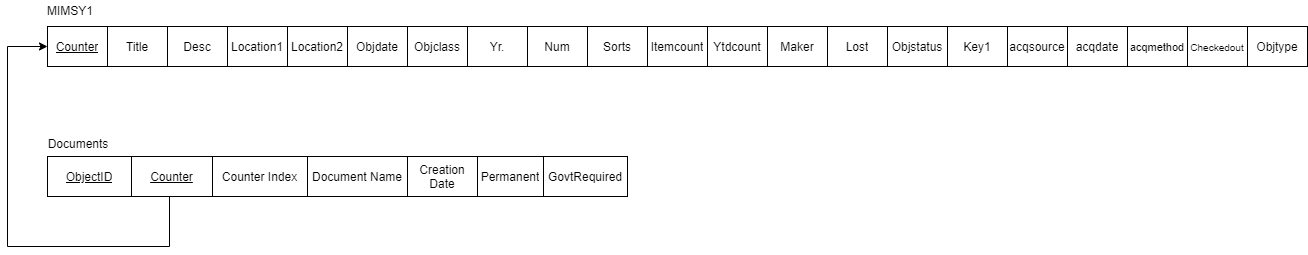

The diagram above was exported from draw.io. Its source (the exported page's mxGraphModel, read from the mxfile embedded in the PNG):
<mxGraphModel dx="1842" dy="731" grid="1" gridSize="10" guides="1" tooltips="1" connect="1" arrows="1" fold="1" page="1" pageScale="1" pageWidth="850" pageHeight="1100" math="0" shadow="0" extFonts="Permanent Marker^https://fonts.googleapis.com/css?family=Permanent+Marker">
  <root>
    <mxCell id="0" />
    <mxCell id="1" parent="0" />
    <mxCell id="T2MohehhKKRZhCcJai8c-54" value="MIMSY1" style="text;html=1;strokeColor=none;fillColor=none;align=center;verticalAlign=middle;whiteSpace=wrap;rounded=0;" parent="1" vertex="1">
      <mxGeometry x="13" y="24" width="40" height="20" as="geometry" />
    </mxCell>
    <mxCell id="T2MohehhKKRZhCcJai8c-58" value="" style="shape=table;html=1;whiteSpace=wrap;startSize=0;container=1;collapsible=0;childLayout=tableLayout;" parent="1" vertex="1">
      <mxGeometry x="10" y="50" width="1200" height="40" as="geometry" />
    </mxCell>
    <mxCell id="T2MohehhKKRZhCcJai8c-59" value="" style="shape=partialRectangle;html=1;whiteSpace=wrap;collapsible=0;dropTarget=0;pointerEvents=0;fillColor=none;top=0;left=0;bottom=0;right=0;points=[[0,0.5],[1,0.5]];portConstraint=eastwest;" parent="T2MohehhKKRZhCcJai8c-58" vertex="1">
      <mxGeometry width="1200" height="40" as="geometry" />
    </mxCell>
    <mxCell id="T2MohehhKKRZhCcJai8c-60" value="&lt;u&gt;Counter&lt;/u&gt;" style="shape=partialRectangle;html=1;whiteSpace=wrap;connectable=0;overflow=hidden;fillColor=none;top=0;left=0;bottom=0;right=0;" parent="T2MohehhKKRZhCcJai8c-59" vertex="1">
      <mxGeometry width="60" height="40" as="geometry" />
    </mxCell>
    <mxCell id="T2MohehhKKRZhCcJai8c-61" value="Title" style="shape=partialRectangle;html=1;whiteSpace=wrap;connectable=0;overflow=hidden;fillColor=none;top=0;left=0;bottom=0;right=0;" parent="T2MohehhKKRZhCcJai8c-59" vertex="1">
      <mxGeometry x="60" width="60" height="40" as="geometry" />
    </mxCell>
    <mxCell id="T2MohehhKKRZhCcJai8c-62" value="Desc" style="shape=partialRectangle;html=1;whiteSpace=wrap;connectable=0;overflow=hidden;fillColor=none;top=0;left=0;bottom=0;right=0;" parent="T2MohehhKKRZhCcJai8c-59" vertex="1">
      <mxGeometry x="120" width="60" height="40" as="geometry" />
    </mxCell>
    <mxCell id="T2MohehhKKRZhCcJai8c-63" value="Location1" style="shape=partialRectangle;html=1;whiteSpace=wrap;connectable=0;overflow=hidden;fillColor=none;top=0;left=0;bottom=0;right=0;" parent="T2MohehhKKRZhCcJai8c-59" vertex="1">
      <mxGeometry x="180" width="60" height="40" as="geometry" />
    </mxCell>
    <mxCell id="T2MohehhKKRZhCcJai8c-64" value="Location2" style="shape=partialRectangle;html=1;whiteSpace=wrap;connectable=0;overflow=hidden;fillColor=none;top=0;left=0;bottom=0;right=0;" parent="T2MohehhKKRZhCcJai8c-59" vertex="1">
      <mxGeometry x="240" width="60" height="40" as="geometry" />
    </mxCell>
    <mxCell id="T2MohehhKKRZhCcJai8c-65" value="Objdate" style="shape=partialRectangle;html=1;whiteSpace=wrap;connectable=0;overflow=hidden;fillColor=none;top=0;left=0;bottom=0;right=0;" parent="T2MohehhKKRZhCcJai8c-59" vertex="1">
      <mxGeometry x="300" width="60" height="40" as="geometry" />
    </mxCell>
    <mxCell id="T2MohehhKKRZhCcJai8c-66" value="Objclass" style="shape=partialRectangle;html=1;whiteSpace=wrap;connectable=0;overflow=hidden;fillColor=none;top=0;left=0;bottom=0;right=0;" parent="T2MohehhKKRZhCcJai8c-59" vertex="1">
      <mxGeometry x="360" width="60" height="40" as="geometry" />
    </mxCell>
    <mxCell id="T2MohehhKKRZhCcJai8c-67" value="Yr." style="shape=partialRectangle;html=1;whiteSpace=wrap;connectable=0;overflow=hidden;fillColor=none;top=0;left=0;bottom=0;right=0;" parent="T2MohehhKKRZhCcJai8c-59" vertex="1">
      <mxGeometry x="420" width="60" height="40" as="geometry" />
    </mxCell>
    <mxCell id="T2MohehhKKRZhCcJai8c-68" value="Num" style="shape=partialRectangle;html=1;whiteSpace=wrap;connectable=0;overflow=hidden;fillColor=none;top=0;left=0;bottom=0;right=0;" parent="T2MohehhKKRZhCcJai8c-59" vertex="1">
      <mxGeometry x="480" width="60" height="40" as="geometry" />
    </mxCell>
    <mxCell id="T2MohehhKKRZhCcJai8c-69" value="Sorts" style="shape=partialRectangle;html=1;whiteSpace=wrap;connectable=0;overflow=hidden;fillColor=none;top=0;left=0;bottom=0;right=0;" parent="T2MohehhKKRZhCcJai8c-59" vertex="1">
      <mxGeometry x="540" width="60" height="40" as="geometry" />
    </mxCell>
    <mxCell id="T2MohehhKKRZhCcJai8c-70" value="Itemcount" style="shape=partialRectangle;html=1;whiteSpace=wrap;connectable=0;overflow=hidden;fillColor=none;top=0;left=0;bottom=0;right=0;" parent="T2MohehhKKRZhCcJai8c-59" vertex="1">
      <mxGeometry x="600" width="60" height="40" as="geometry" />
    </mxCell>
    <mxCell id="T2MohehhKKRZhCcJai8c-71" value="Ytdcount" style="shape=partialRectangle;html=1;whiteSpace=wrap;connectable=0;overflow=hidden;fillColor=none;top=0;left=0;bottom=0;right=0;" parent="T2MohehhKKRZhCcJai8c-59" vertex="1">
      <mxGeometry x="660" width="60" height="40" as="geometry" />
    </mxCell>
    <mxCell id="T2MohehhKKRZhCcJai8c-72" value="Maker" style="shape=partialRectangle;html=1;whiteSpace=wrap;connectable=0;overflow=hidden;fillColor=none;top=0;left=0;bottom=0;right=0;" parent="T2MohehhKKRZhCcJai8c-59" vertex="1">
      <mxGeometry x="720" width="60" height="40" as="geometry" />
    </mxCell>
    <mxCell id="T2MohehhKKRZhCcJai8c-73" value="Lost" style="shape=partialRectangle;html=1;whiteSpace=wrap;connectable=0;overflow=hidden;fillColor=none;top=0;left=0;bottom=0;right=0;" parent="T2MohehhKKRZhCcJai8c-59" vertex="1">
      <mxGeometry x="780" width="60" height="40" as="geometry" />
    </mxCell>
    <mxCell id="T2MohehhKKRZhCcJai8c-74" value="Objstatus" style="shape=partialRectangle;html=1;whiteSpace=wrap;connectable=0;overflow=hidden;fillColor=none;top=0;left=0;bottom=0;right=0;" parent="T2MohehhKKRZhCcJai8c-59" vertex="1">
      <mxGeometry x="840" width="60" height="40" as="geometry" />
    </mxCell>
    <mxCell id="T2MohehhKKRZhCcJai8c-75" value="Key1" style="shape=partialRectangle;html=1;whiteSpace=wrap;connectable=0;overflow=hidden;fillColor=none;top=0;left=0;bottom=0;right=0;" parent="T2MohehhKKRZhCcJai8c-59" vertex="1">
      <mxGeometry x="900" width="60" height="40" as="geometry" />
    </mxCell>
    <mxCell id="T2MohehhKKRZhCcJai8c-76" value="acqsource" style="shape=partialRectangle;html=1;whiteSpace=wrap;connectable=0;overflow=hidden;fillColor=none;top=0;left=0;bottom=0;right=0;" parent="T2MohehhKKRZhCcJai8c-59" vertex="1">
      <mxGeometry x="960" width="60" height="40" as="geometry" />
    </mxCell>
    <mxCell id="T2MohehhKKRZhCcJai8c-77" value="acqdate" style="shape=partialRectangle;html=1;whiteSpace=wrap;connectable=0;overflow=hidden;fillColor=none;top=0;left=0;bottom=0;right=0;" parent="T2MohehhKKRZhCcJai8c-59" vertex="1">
      <mxGeometry x="1020" width="60" height="40" as="geometry" />
    </mxCell>
    <mxCell id="T2MohehhKKRZhCcJai8c-78" value="&lt;font style=&quot;font-size: 11px&quot;&gt;acqmethod&lt;/font&gt;" style="shape=partialRectangle;html=1;whiteSpace=wrap;connectable=0;overflow=hidden;fillColor=none;top=0;left=0;bottom=0;right=0;" parent="T2MohehhKKRZhCcJai8c-59" vertex="1">
      <mxGeometry x="1080" width="60" height="40" as="geometry" />
    </mxCell>
    <mxCell id="T2MohehhKKRZhCcJai8c-79" value="&lt;font style=&quot;font-size: 10px&quot;&gt;Checkedout&lt;/font&gt;" style="shape=partialRectangle;html=1;whiteSpace=wrap;connectable=0;overflow=hidden;fillColor=none;top=0;left=0;bottom=0;right=0;" parent="T2MohehhKKRZhCcJai8c-59" vertex="1">
      <mxGeometry x="1140" width="60" height="40" as="geometry" />
    </mxCell>
    <mxCell id="T2MohehhKKRZhCcJai8c-80" value="" style="shape=table;html=1;whiteSpace=wrap;startSize=0;container=1;collapsible=0;childLayout=tableLayout;" parent="1" vertex="1">
      <mxGeometry x="1210" y="50" width="60" height="40" as="geometry" />
    </mxCell>
    <mxCell id="T2MohehhKKRZhCcJai8c-81" value="" style="shape=partialRectangle;html=1;whiteSpace=wrap;collapsible=0;dropTarget=0;pointerEvents=0;fillColor=none;top=0;left=0;bottom=0;right=0;points=[[0,0.5],[1,0.5]];portConstraint=eastwest;" parent="T2MohehhKKRZhCcJai8c-80" vertex="1">
      <mxGeometry width="60" height="40" as="geometry" />
    </mxCell>
    <mxCell id="T2MohehhKKRZhCcJai8c-82" value="Objtype" style="shape=partialRectangle;html=1;whiteSpace=wrap;connectable=0;overflow=hidden;fillColor=none;top=0;left=0;bottom=0;right=0;" parent="T2MohehhKKRZhCcJai8c-81" vertex="1">
      <mxGeometry width="60" height="40" as="geometry" />
    </mxCell>
    <mxCell id="T2MohehhKKRZhCcJai8c-84" value="" style="shape=table;html=1;whiteSpace=wrap;startSize=0;container=1;collapsible=0;childLayout=tableLayout;" parent="1" vertex="1">
      <mxGeometry x="10" y="180" width="580" height="40" as="geometry" />
    </mxCell>
    <mxCell id="T2MohehhKKRZhCcJai8c-85" value="" style="shape=partialRectangle;html=1;whiteSpace=wrap;collapsible=0;dropTarget=0;pointerEvents=0;fillColor=none;top=0;left=0;bottom=0;right=0;points=[[0,0.5],[1,0.5]];portConstraint=eastwest;" parent="T2MohehhKKRZhCcJai8c-84" vertex="1">
      <mxGeometry width="580" height="40" as="geometry" />
    </mxCell>
    <mxCell id="T2MohehhKKRZhCcJai8c-86" value="ObjectID" style="shape=partialRectangle;html=1;whiteSpace=wrap;connectable=0;overflow=hidden;fillColor=none;top=0;left=0;bottom=0;right=0;fontStyle=4" parent="T2MohehhKKRZhCcJai8c-85" vertex="1">
      <mxGeometry width="84" height="40" as="geometry" />
    </mxCell>
    <mxCell id="T2MohehhKKRZhCcJai8c-87" value="Counter" style="shape=partialRectangle;html=1;whiteSpace=wrap;connectable=0;overflow=hidden;fillColor=none;top=0;left=0;bottom=0;right=0;fontStyle=4" parent="T2MohehhKKRZhCcJai8c-85" vertex="1">
      <mxGeometry x="84" width="81" height="40" as="geometry" />
    </mxCell>
    <mxCell id="T2MohehhKKRZhCcJai8c-88" value="Counter Index" style="shape=partialRectangle;html=1;whiteSpace=wrap;connectable=0;overflow=hidden;fillColor=none;top=0;left=0;bottom=0;right=0;" parent="T2MohehhKKRZhCcJai8c-85" vertex="1">
      <mxGeometry x="165" width="95" height="40" as="geometry" />
    </mxCell>
    <mxCell id="T2MohehhKKRZhCcJai8c-89" value="Document Name" style="shape=partialRectangle;html=1;whiteSpace=wrap;connectable=0;overflow=hidden;fillColor=none;top=0;left=0;bottom=0;right=0;" parent="T2MohehhKKRZhCcJai8c-85" vertex="1">
      <mxGeometry x="260" width="100" height="40" as="geometry" />
    </mxCell>
    <mxCell id="T2MohehhKKRZhCcJai8c-90" value="Creation Date" style="shape=partialRectangle;html=1;whiteSpace=wrap;connectable=0;overflow=hidden;fillColor=none;top=0;left=0;bottom=0;right=0;" parent="T2MohehhKKRZhCcJai8c-85" vertex="1">
      <mxGeometry x="360" width="70" height="40" as="geometry" />
    </mxCell>
    <mxCell id="T2MohehhKKRZhCcJai8c-91" value="Permanent" style="shape=partialRectangle;html=1;whiteSpace=wrap;connectable=0;overflow=hidden;fillColor=none;top=0;left=0;bottom=0;right=0;" parent="T2MohehhKKRZhCcJai8c-85" vertex="1">
      <mxGeometry x="430" width="66" height="40" as="geometry" />
    </mxCell>
    <mxCell id="T2MohehhKKRZhCcJai8c-92" value="GovtRequired" style="shape=partialRectangle;html=1;whiteSpace=wrap;connectable=0;overflow=hidden;fillColor=none;top=0;left=0;bottom=0;right=0;" parent="T2MohehhKKRZhCcJai8c-85" vertex="1">
      <mxGeometry x="496" width="84" height="40" as="geometry" />
    </mxCell>
    <mxCell id="T2MohehhKKRZhCcJai8c-93" value="Documents" style="text;html=1;strokeColor=none;fillColor=none;align=center;verticalAlign=middle;whiteSpace=wrap;rounded=0;" parent="1" vertex="1">
      <mxGeometry x="21" y="157" width="40" height="20" as="geometry" />
    </mxCell>
    <mxCell id="yfjS1zEL8reHz43PjQCk-2" style="edgeStyle=none;rounded=0;orthogonalLoop=1;jettySize=auto;html=1;entryX=0;entryY=0.5;entryDx=0;entryDy=0;endArrow=classic;endFill=1;startArrow=none;startFill=0;" edge="1" parent="1" target="T2MohehhKKRZhCcJai8c-59">
      <mxGeometry relative="1" as="geometry">
        <mxPoint x="132" y="220" as="sourcePoint" />
        <Array as="points">
          <mxPoint x="132" y="270" />
          <mxPoint x="-30" y="270" />
          <mxPoint x="-30" y="70" />
        </Array>
      </mxGeometry>
    </mxCell>
  </root>
</mxGraphModel>